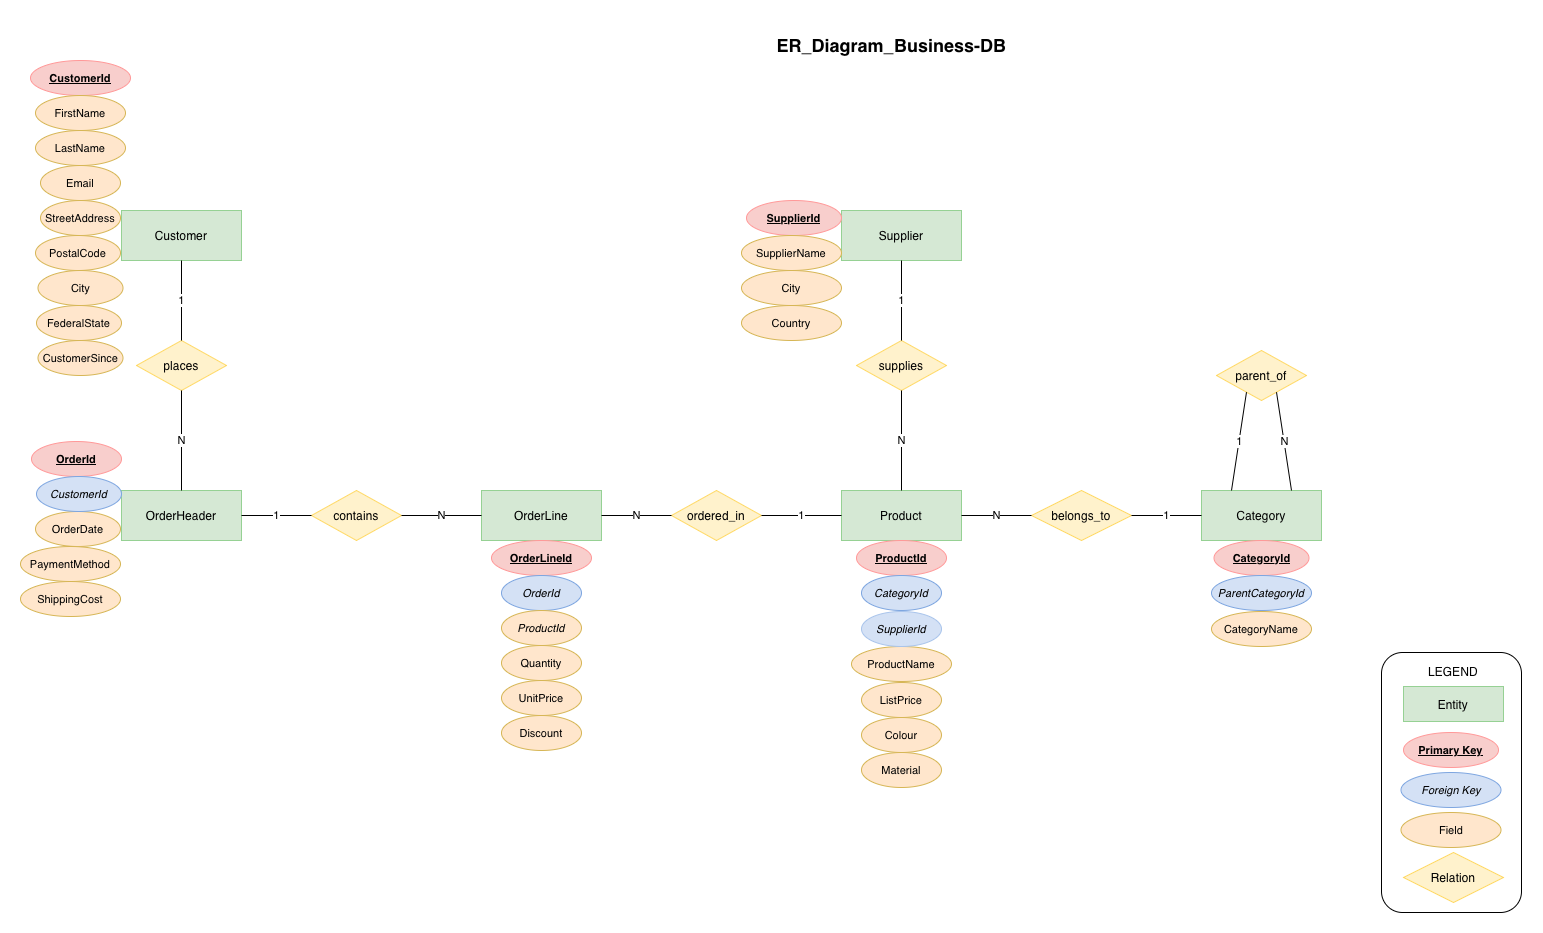

The diagram above was exported from draw.io. Its source (the exported page's mxGraphModel, read from the mxfile embedded in the PNG):
<mxGraphModel dx="929" dy="691" grid="1" gridSize="10" guides="1" tooltips="1" connect="1" arrows="1" fold="1" page="1" pageScale="1" pageWidth="1600" pageHeight="1100" background="#ffffff" math="0" shadow="0">
  <root>
    <mxCell id="0" />
    <mxCell id="1" parent="0" />
    <mxCell id="entity_customer" parent="1" style="rounded=0;whiteSpace=wrap;html=1;fillColor=#d5e8d4;strokeColor=#96d194;fontStyle=1;" value="&lt;span style=&quot;font-weight: normal;&quot;&gt;Customer&lt;/span&gt;" vertex="1">
      <mxGeometry height="50" width="120" x="120" y="240" as="geometry" />
    </mxCell>
    <mxCell id="entity_order" parent="1" style="rounded=0;whiteSpace=wrap;html=1;fillColor=#d5e8d4;strokeColor=#96d194;fontStyle=1;" value="&lt;span style=&quot;font-weight: normal;&quot;&gt;OrderHeader&lt;/span&gt;" vertex="1">
      <mxGeometry height="50" width="120" x="120" y="520" as="geometry" />
    </mxCell>
    <mxCell id="entity_orderline" parent="1" style="rounded=0;whiteSpace=wrap;html=1;fillColor=#d5e8d4;strokeColor=#96d194;fontStyle=1;" value="&lt;span style=&quot;font-weight: normal;&quot;&gt;OrderLine&lt;/span&gt;" vertex="1">
      <mxGeometry height="50" width="120" x="480" y="520" as="geometry" />
    </mxCell>
    <mxCell id="entity_product" parent="1" style="rounded=0;whiteSpace=wrap;html=1;fillColor=#d5e8d4;strokeColor=#96d194;fontStyle=1;" value="&lt;span style=&quot;font-weight: normal;&quot;&gt;Product&lt;/span&gt;" vertex="1">
      <mxGeometry height="50" width="120" x="840" y="520" as="geometry" />
    </mxCell>
    <mxCell id="entity_supplier" parent="1" style="rounded=0;whiteSpace=wrap;html=1;fillColor=#d5e8d4;strokeColor=#96d194;fontStyle=1;" value="&lt;span style=&quot;font-weight: normal;&quot;&gt;Supplier&lt;/span&gt;" vertex="1">
      <mxGeometry height="50" width="120" x="840" y="240" as="geometry" />
    </mxCell>
    <mxCell id="entity_category" parent="1" style="rounded=0;whiteSpace=wrap;html=1;fillColor=#d5e8d4;strokeColor=#96d194;fontStyle=1;" value="&lt;span style=&quot;font-weight: normal;&quot;&gt;Category&lt;/span&gt;" vertex="1">
      <mxGeometry height="50" width="120" x="1200" y="520" as="geometry" />
    </mxCell>
    <mxCell id="attr_cust_id" parent="1" style="ellipse;whiteSpace=wrap;html=1;fillColor=#f8cecc;strokeColor=#FF9999;fontSize=11;" value="&lt;u&gt;&lt;b&gt;CustomerId&lt;/b&gt;&lt;/u&gt;" vertex="1">
      <mxGeometry height="35" width="100" x="29" y="90" as="geometry" />
    </mxCell>
    <mxCell id="attr_cust_fname" parent="1" style="ellipse;whiteSpace=wrap;html=1;fillColor=#ffe6cc;strokeColor=#d6b656;fontSize=11;" value="FirstName" vertex="1">
      <mxGeometry height="35" width="90" x="34" y="125" as="geometry" />
    </mxCell>
    <mxCell id="attr_cust_email" parent="1" style="ellipse;whiteSpace=wrap;html=1;fillColor=#ffe6cc;strokeColor=#d6b656;fontSize=11;" value="Email" vertex="1">
      <mxGeometry height="35" width="80" x="39" y="195" as="geometry" />
    </mxCell>
    <mxCell id="attr_cust_addr" parent="1" style="ellipse;whiteSpace=wrap;html=1;fillColor=#ffe6cc;strokeColor=#d6b656;fontSize=11;" value="StreetAddress" vertex="1">
      <mxGeometry height="35" width="80" x="39" y="230" as="geometry" />
    </mxCell>
    <mxCell id="attr_cust_plz" parent="1" style="ellipse;whiteSpace=wrap;html=1;fillColor=#ffe6cc;strokeColor=#d6b656;fontSize=11;" value="PostalCode" vertex="1">
      <mxGeometry height="35" width="85" x="34" y="265" as="geometry" />
    </mxCell>
    <mxCell id="rel_places" parent="1" style="rhombus;whiteSpace=wrap;html=1;fillColor=#fff2cc;strokeColor=#FFD966;" value="places" vertex="1">
      <mxGeometry height="50" width="90" x="135" y="370" as="geometry" />
    </mxCell>
    <mxCell id="edge_p1" edge="1" parent="1" source="entity_customer" style="endArrow=none;html=1;exitX=0.5;exitY=1;exitPerimeter=0;entryX=0.5;entryY=0;" target="rel_places" value="1">
      <mxGeometry relative="1" as="geometry" />
    </mxCell>
    <mxCell id="edge_p2" edge="1" parent="1" source="rel_places" style="endArrow=none;html=1;exitX=0.5;exitY=1;entryX=0.5;entryY=0;" target="entity_order" value="N">
      <mxGeometry relative="1" as="geometry" />
    </mxCell>
    <mxCell id="attr_ord_id" parent="1" style="ellipse;whiteSpace=wrap;html=1;fillColor=#f8cecc;strokeColor=#FF9999;fontSize=11;" value="&lt;u&gt;&lt;b&gt;OrderId&lt;/b&gt;&lt;/u&gt;" vertex="1">
      <mxGeometry height="35" width="90" x="30" y="471" as="geometry" />
    </mxCell>
    <mxCell id="attr_ord_date" parent="1" style="ellipse;whiteSpace=wrap;html=1;fillColor=#ffe6cc;strokeColor=#d6b656;fontSize=11;" value="OrderDate" vertex="1">
      <mxGeometry height="35" width="85" x="34" y="541" as="geometry" />
    </mxCell>
    <mxCell id="attr_ord_pay" parent="1" style="ellipse;whiteSpace=wrap;html=1;fillColor=#ffe6cc;strokeColor=#d6b656;fontSize=11;" value="PaymentMethod" vertex="1">
      <mxGeometry height="35" width="100" x="19" y="576" as="geometry" />
    </mxCell>
    <mxCell id="rel_contains" parent="1" style="rhombus;whiteSpace=wrap;html=1;fillColor=#fff2cc;strokeColor=#FFD966;" value="contains" vertex="1">
      <mxGeometry height="50" width="90" x="310" y="520" as="geometry" />
    </mxCell>
    <mxCell id="edge_c1" edge="1" parent="1" source="entity_order" style="endArrow=none;html=1;exitX=1;exitY=0.5;entryX=0;entryY=0.5;" target="rel_contains" value="1">
      <mxGeometry relative="1" as="geometry" />
    </mxCell>
    <mxCell id="edge_c2" edge="1" parent="1" source="rel_contains" style="endArrow=none;html=1;exitX=1;exitY=0.5;entryX=0;entryY=0.5;" target="entity_orderline" value="N">
      <mxGeometry relative="1" as="geometry" />
    </mxCell>
    <mxCell id="attr_line_id" parent="1" style="ellipse;whiteSpace=wrap;html=1;fillColor=#f8cecc;strokeColor=#FF9999;fontSize=11;" value="&lt;u&gt;&lt;b&gt;OrderLineId&lt;/b&gt;&lt;/u&gt;" vertex="1">
      <mxGeometry height="35" width="100" x="490" y="570" as="geometry" />
    </mxCell>
    <mxCell id="attr_line_qty" parent="1" style="ellipse;whiteSpace=wrap;html=1;fillColor=#ffe6cc;strokeColor=#d6b656;fontSize=11;" value="Quantity" vertex="1">
      <mxGeometry height="35" width="80" x="500" y="675" as="geometry" />
    </mxCell>
    <mxCell id="rel_ordered" parent="1" style="rhombus;whiteSpace=wrap;html=1;fillColor=#fff2cc;strokeColor=#FFD966;" value="ordered_in" vertex="1">
      <mxGeometry height="50" width="90" x="670" y="520" as="geometry" />
    </mxCell>
    <mxCell id="edge_o1" edge="1" parent="1" source="entity_product" style="endArrow=none;html=1;exitX=0;exitY=0.5;entryX=1;entryY=0.5;" target="rel_ordered" value="1">
      <mxGeometry relative="1" as="geometry" />
    </mxCell>
    <mxCell id="edge_o2" edge="1" parent="1" source="rel_ordered" style="endArrow=none;html=1;exitX=0;exitY=0.5;entryX=1;entryY=0.5;" target="entity_orderline" value="N">
      <mxGeometry relative="1" as="geometry" />
    </mxCell>
    <mxCell id="attr_prod_id" parent="1" style="ellipse;whiteSpace=wrap;html=1;fillColor=#f8cecc;strokeColor=#FF9999;fontSize=11;" value="&lt;u&gt;&lt;b&gt;ProductId&lt;/b&gt;&lt;/u&gt;" vertex="1">
      <mxGeometry height="35" width="90" x="855" y="570" as="geometry" />
    </mxCell>
    <mxCell id="attr_prod_name" parent="1" style="ellipse;whiteSpace=wrap;html=1;fillColor=#ffe6cc;strokeColor=#d6b656;fontSize=11;" value="ProductName" vertex="1">
      <mxGeometry height="35" width="100" x="850" y="676" as="geometry" />
    </mxCell>
    <mxCell id="attr_prod_price" parent="1" style="ellipse;whiteSpace=wrap;html=1;fillColor=#ffe6cc;strokeColor=#d6b656;fontSize=11;" value="ListPrice" vertex="1">
      <mxGeometry height="35" width="80" x="860" y="712" as="geometry" />
    </mxCell>
    <mxCell id="rel_supplies" parent="1" style="rhombus;whiteSpace=wrap;html=1;fillColor=#fff2cc;strokeColor=#FFD966;" value="supplies" vertex="1">
      <mxGeometry height="50" width="90" x="855" y="370" as="geometry" />
    </mxCell>
    <mxCell id="edge_s1" edge="1" parent="1" source="entity_supplier" style="endArrow=none;html=1;exitX=0.5;exitY=1;entryX=0.5;entryY=0;" target="rel_supplies" value="1">
      <mxGeometry relative="1" as="geometry" />
    </mxCell>
    <mxCell id="edge_s2" edge="1" parent="1" source="rel_supplies" style="endArrow=none;html=1;exitX=0.5;exitY=1;entryX=0.5;entryY=0;" target="entity_product" value="N">
      <mxGeometry relative="1" as="geometry" />
    </mxCell>
    <mxCell id="attr_supp_id" parent="1" style="ellipse;whiteSpace=wrap;html=1;fillColor=#f8cecc;strokeColor=#FF9999;fontSize=11;" value="&lt;u&gt;&lt;b&gt;SupplierId&lt;/b&gt;&lt;/u&gt;" vertex="1">
      <mxGeometry height="35" width="95" x="745" y="230" as="geometry" />
    </mxCell>
    <mxCell id="attr_supp_name" parent="1" style="ellipse;whiteSpace=wrap;html=1;fillColor=#ffe6cc;strokeColor=#d6b656;fontSize=11;" value="SupplierName" vertex="1">
      <mxGeometry height="35" width="100" x="740" y="265" as="geometry" />
    </mxCell>
    <mxCell id="rel_categorizes" parent="1" style="rhombus;whiteSpace=wrap;html=1;fillColor=#fff2cc;strokeColor=#FFD966;" value="belongs_to" vertex="1">
      <mxGeometry height="50" width="100" x="1030" y="520" as="geometry" />
    </mxCell>
    <mxCell id="edge_cat1" edge="1" parent="1" source="entity_product" style="endArrow=none;html=1;exitX=1;exitY=0.5;entryX=0;entryY=0.5;" target="rel_categorizes" value="N">
      <mxGeometry relative="1" as="geometry" />
    </mxCell>
    <mxCell id="edge_cat2" edge="1" parent="1" source="rel_categorizes" style="endArrow=none;html=1;exitX=1;exitY=0.5;entryX=0;entryY=0.5;" target="entity_category" value="1">
      <mxGeometry relative="1" as="geometry" />
    </mxCell>
    <mxCell id="attr_cat_id" parent="1" style="ellipse;whiteSpace=wrap;html=1;fillColor=#f8cecc;strokeColor=#FF9999;fontSize=11;" value="&lt;u&gt;&lt;b&gt;CategoryId&lt;/b&gt;&lt;/u&gt;" vertex="1">
      <mxGeometry height="35" width="95" x="1212.5" y="570" as="geometry" />
    </mxCell>
    <mxCell id="attr_cat_name" parent="1" style="ellipse;whiteSpace=wrap;html=1;fillColor=#ffe6cc;strokeColor=#d6b656;fontSize=11;" value="CategoryName" vertex="1">
      <mxGeometry height="35" width="100" x="1210" y="641" as="geometry" />
    </mxCell>
    <mxCell id="rel_parent" parent="1" style="rhombus;whiteSpace=wrap;html=1;fillColor=#fff2cc;strokeColor=#FFD966;" value="parent_of" vertex="1">
      <mxGeometry height="50" width="90" x="1215" y="380" as="geometry" />
    </mxCell>
    <mxCell id="edge_par1" edge="1" parent="1" source="entity_category" style="endArrow=none;html=1;exitX=0.25;exitY=0;entryX=0.25;entryY=1;" target="rel_parent" value="1">
      <mxGeometry relative="1" as="geometry" />
    </mxCell>
    <mxCell id="edge_par2" edge="1" parent="1" source="rel_parent" style="endArrow=none;html=1;exitX=0.75;exitY=1;entryX=0.75;entryY=0;" target="entity_category" value="N">
      <mxGeometry relative="1" as="geometry" />
    </mxCell>
    <mxCell id="axCXYrBlxoyNI-jmGrc3-1" parent="1" style="ellipse;whiteSpace=wrap;html=1;fillColor=#ffe6cc;strokeColor=#d6b656;fontSize=11;" value="LastName" vertex="1">
      <mxGeometry height="35" width="90" x="34" y="160" as="geometry" />
    </mxCell>
    <mxCell id="axCXYrBlxoyNI-jmGrc3-2" parent="1" style="ellipse;whiteSpace=wrap;html=1;fillColor=#ffe6cc;strokeColor=#d6b656;fontSize=11;" value="City" vertex="1">
      <mxGeometry height="35" width="85" x="36.5" y="300" as="geometry" />
    </mxCell>
    <mxCell id="axCXYrBlxoyNI-jmGrc3-3" parent="1" style="ellipse;whiteSpace=wrap;html=1;fillColor=#ffe6cc;strokeColor=#d6b656;fontSize=11;" value="CustomerSince" vertex="1">
      <mxGeometry height="35" width="85" x="36.5" y="370" as="geometry" />
    </mxCell>
    <mxCell id="axCXYrBlxoyNI-jmGrc3-4" parent="1" style="ellipse;whiteSpace=wrap;html=1;fillColor=#ffe6cc;strokeColor=#d6b656;fontSize=11;" value="FederalState" vertex="1">
      <mxGeometry height="35" width="85" x="35" y="335" as="geometry" />
    </mxCell>
    <mxCell id="axCXYrBlxoyNI-jmGrc3-6" parent="1" style="ellipse;whiteSpace=wrap;html=1;fillColor=#ffe6cc;strokeColor=#d6b656;fontSize=11;" value="ShippingCost" vertex="1">
      <mxGeometry height="35" width="100" x="19" y="611" as="geometry" />
    </mxCell>
    <mxCell id="axCXYrBlxoyNI-jmGrc3-8" parent="1" style="ellipse;whiteSpace=wrap;html=1;fillColor=#ffe6cc;strokeColor=#d6b656;fontSize=11;" value="UnitPrice" vertex="1">
      <mxGeometry height="35" width="80" x="500" y="710" as="geometry" />
    </mxCell>
    <mxCell id="axCXYrBlxoyNI-jmGrc3-9" parent="1" style="ellipse;whiteSpace=wrap;html=1;fillColor=#ffe6cc;strokeColor=#d6b656;fontSize=11;" value="Discount" vertex="1">
      <mxGeometry height="35" width="80" x="500" y="745" as="geometry" />
    </mxCell>
    <mxCell id="axCXYrBlxoyNI-jmGrc3-10" parent="1" style="ellipse;whiteSpace=wrap;html=1;fillColor=#D4E1F5;strokeColor=#7EA6E0;fontSize=11;" value="&lt;i&gt;OrderId&lt;/i&gt;" vertex="1">
      <mxGeometry height="35" width="80" x="500" y="605" as="geometry" />
    </mxCell>
    <mxCell id="axCXYrBlxoyNI-jmGrc3-11" parent="1" style="ellipse;whiteSpace=wrap;html=1;fillColor=#ffe6cc;strokeColor=#d6b656;fontSize=11;" value="&lt;i&gt;ProductId&lt;/i&gt;" vertex="1">
      <mxGeometry height="35" width="80" x="500" y="640" as="geometry" />
    </mxCell>
    <mxCell id="axCXYrBlxoyNI-jmGrc3-12" parent="1" style="ellipse;whiteSpace=wrap;html=1;fillColor=#ffe6cc;strokeColor=#d6b656;fontSize=11;" value="Colour" vertex="1">
      <mxGeometry height="35" width="80" x="860" y="747" as="geometry" />
    </mxCell>
    <mxCell id="axCXYrBlxoyNI-jmGrc3-13" parent="1" style="ellipse;whiteSpace=wrap;html=1;fillColor=#ffe6cc;strokeColor=#d6b656;fontSize=11;" value="Material" vertex="1">
      <mxGeometry height="35" width="80" x="860" y="782" as="geometry" />
    </mxCell>
    <mxCell id="axCXYrBlxoyNI-jmGrc3-14" parent="1" style="ellipse;whiteSpace=wrap;html=1;fillColor=#D4E1F5;strokeColor=#7EA6E0;fontSize=11;" value="&lt;i&gt;CategoryId&lt;/i&gt;" vertex="1">
      <mxGeometry height="35" width="80" x="860" y="605" as="geometry" />
    </mxCell>
    <mxCell id="axCXYrBlxoyNI-jmGrc3-15" parent="1" style="ellipse;whiteSpace=wrap;html=1;fillColor=#D4E1F5;strokeColor=#A9C4EB;fontSize=11;" value="&lt;i&gt;SupplierId&lt;/i&gt;" vertex="1">
      <mxGeometry height="35" width="80" x="860" y="641" as="geometry" />
    </mxCell>
    <mxCell id="axCXYrBlxoyNI-jmGrc3-16" parent="1" style="ellipse;whiteSpace=wrap;html=1;fillColor=#ffe6cc;strokeColor=#d6b656;fontSize=11;" value="City" vertex="1">
      <mxGeometry height="35" width="100" x="740" y="300" as="geometry" />
    </mxCell>
    <mxCell id="axCXYrBlxoyNI-jmGrc3-17" parent="1" style="ellipse;whiteSpace=wrap;html=1;fillColor=#ffe6cc;strokeColor=#d6b656;fontSize=11;" value="Country" vertex="1">
      <mxGeometry height="35" width="100" x="740" y="335" as="geometry" />
    </mxCell>
    <mxCell id="axCXYrBlxoyNI-jmGrc3-18" parent="1" style="ellipse;whiteSpace=wrap;html=1;fillColor=#D4E1F5;strokeColor=#7EA6E0;fontSize=11;" value="&lt;i&gt;ParentCategoryId&lt;/i&gt;" vertex="1">
      <mxGeometry height="35" width="100" x="1210" y="605" as="geometry" />
    </mxCell>
    <mxCell id="axCXYrBlxoyNI-jmGrc3-20" parent="1" style="ellipse;whiteSpace=wrap;html=1;fillColor=#D4E1F5;strokeColor=#7EA6E0;fontSize=11;" value="&lt;i&gt;CustomerId&lt;/i&gt;" vertex="1">
      <mxGeometry height="35" width="85" x="35" y="506" as="geometry" />
    </mxCell>
    <mxCell id="axCXYrBlxoyNI-jmGrc3-21" parent="1" style="rounded=1;whiteSpace=wrap;html=1;" value="" vertex="1">
      <mxGeometry height="260" width="140" x="1380" y="682" as="geometry" />
    </mxCell>
    <mxCell id="axCXYrBlxoyNI-jmGrc3-22" parent="1" style="rounded=0;whiteSpace=wrap;html=1;fillColor=#d5e8d4;strokeColor=#96d194;fontStyle=1;" value="&lt;span style=&quot;font-weight: normal;&quot;&gt;Entity&lt;/span&gt;" vertex="1">
      <mxGeometry height="35" width="100" x="1402" y="716" as="geometry" />
    </mxCell>
    <mxCell id="axCXYrBlxoyNI-jmGrc3-23" parent="1" style="text;html=1;whiteSpace=wrap;strokeColor=none;fillColor=none;align=center;verticalAlign=middle;rounded=0;" value="LEGEND" vertex="1">
      <mxGeometry height="30" width="60" x="1422" y="686" as="geometry" />
    </mxCell>
    <mxCell id="axCXYrBlxoyNI-jmGrc3-25" parent="1" style="ellipse;whiteSpace=wrap;html=1;fillColor=#f8cecc;strokeColor=#FF9999;fontSize=11;" value="&lt;u&gt;&lt;b&gt;Primary Key&lt;/b&gt;&lt;/u&gt;" vertex="1">
      <mxGeometry height="35" width="95" x="1402" y="762" as="geometry" />
    </mxCell>
    <mxCell id="axCXYrBlxoyNI-jmGrc3-26" parent="1" style="ellipse;whiteSpace=wrap;html=1;fillColor=#D4E1F5;strokeColor=#7EA6E0;fontSize=11;" value="&lt;i&gt;Foreign Key&lt;/i&gt;" vertex="1">
      <mxGeometry height="35" width="100" x="1399.5" y="802" as="geometry" />
    </mxCell>
    <mxCell id="axCXYrBlxoyNI-jmGrc3-27" parent="1" style="ellipse;whiteSpace=wrap;html=1;fillColor=#ffe6cc;strokeColor=#d6b656;fontSize=11;" value="Field" vertex="1">
      <mxGeometry height="35" width="100" x="1399.5" y="842" as="geometry" />
    </mxCell>
    <mxCell id="axCXYrBlxoyNI-jmGrc3-28" parent="1" style="rhombus;whiteSpace=wrap;html=1;fillColor=#fff2cc;strokeColor=#FFD966;" value="Relation" vertex="1">
      <mxGeometry height="50" width="100" x="1402" y="882" as="geometry" />
    </mxCell>
    <mxCell id="axCXYrBlxoyNI-jmGrc3-29" parent="1" style="text;html=1;whiteSpace=wrap;strokeColor=none;fillColor=none;align=center;verticalAlign=middle;rounded=0;" value="&lt;b&gt;&lt;font style=&quot;font-size: 18px;&quot;&gt;ER_Diagram_Business-DB&lt;/font&gt;&lt;/b&gt;" vertex="1">
      <mxGeometry height="50" width="325" x="728" y="50" as="geometry" />
    </mxCell>
  </root>
</mxGraphModel>